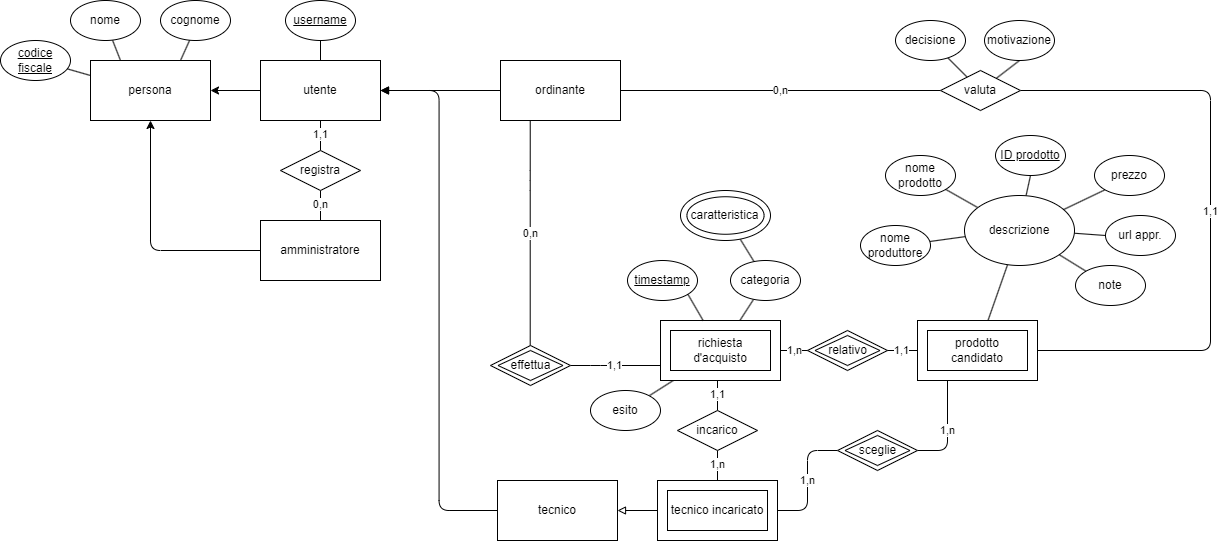

The diagram above was exported from draw.io. Its source (the exported page's mxGraphModel, read from the mxfile embedded in the PNG):
<mxGraphModel dx="1228" dy="876" grid="1" gridSize="10" guides="1" tooltips="1" connect="1" arrows="1" fold="1" page="1" pageScale="1" pageWidth="827" pageHeight="1169" math="0" shadow="0">
  <root>
    <mxCell id="0" />
    <mxCell id="1" parent="0" />
    <mxCell id="2sZsfmib_AicMSr1ijRM-2" style="edgeStyle=none;orthogonalLoop=1;jettySize=auto;html=1;endArrow=none;endFill=0;exitX=0.25;exitY=0;exitDx=0;exitDy=0;" parent="1" source="2sZsfmib_AicMSr1ijRM-38" target="2sZsfmib_AicMSr1ijRM-27" edge="1">
      <mxGeometry relative="1" as="geometry" />
    </mxCell>
    <mxCell id="2sZsfmib_AicMSr1ijRM-3" style="edgeStyle=none;orthogonalLoop=1;jettySize=auto;html=1;exitX=0.75;exitY=0;exitDx=0;exitDy=0;entryX=0.431;entryY=0.937;entryDx=0;entryDy=0;endArrow=none;endFill=0;entryPerimeter=0;" parent="1" source="2sZsfmib_AicMSr1ijRM-38" target="2sZsfmib_AicMSr1ijRM-28" edge="1">
      <mxGeometry relative="1" as="geometry" />
    </mxCell>
    <mxCell id="2sZsfmib_AicMSr1ijRM-4" style="edgeStyle=none;orthogonalLoop=1;jettySize=auto;html=1;exitX=0;exitY=0.5;exitDx=0;exitDy=0;entryX=1;entryY=0.5;entryDx=0;entryDy=0;" parent="1" source="2sZsfmib_AicMSr1ijRM-6" target="2sZsfmib_AicMSr1ijRM-38" edge="1">
      <mxGeometry relative="1" as="geometry">
        <mxPoint x="100" y="310" as="targetPoint" />
      </mxGeometry>
    </mxCell>
    <mxCell id="2sZsfmib_AicMSr1ijRM-5" style="edgeStyle=none;orthogonalLoop=1;jettySize=auto;html=1;exitX=0.5;exitY=0;exitDx=0;exitDy=0;entryX=0.5;entryY=1;entryDx=0;entryDy=0;endArrow=none;endFill=0;" parent="1" source="2sZsfmib_AicMSr1ijRM-6" target="2sZsfmib_AicMSr1ijRM-55" edge="1">
      <mxGeometry relative="1" as="geometry">
        <mxPoint x="99.86486486486478" y="320" as="targetPoint" />
      </mxGeometry>
    </mxCell>
    <mxCell id="2sZsfmib_AicMSr1ijRM-6" value="utente" style="rounded=0;whiteSpace=wrap;html=1;labelBackgroundColor=none;" parent="1" vertex="1">
      <mxGeometry x="40" y="350" width="120" height="60" as="geometry" />
    </mxCell>
    <mxCell id="2sZsfmib_AicMSr1ijRM-7" style="edgeStyle=orthogonalEdgeStyle;orthogonalLoop=1;jettySize=auto;html=1;strokeColor=default;strokeWidth=1;endArrow=block;endFill=1;" parent="1" source="2sZsfmib_AicMSr1ijRM-9" target="2sZsfmib_AicMSr1ijRM-6" edge="1">
      <mxGeometry relative="1" as="geometry" />
    </mxCell>
    <mxCell id="2sZsfmib_AicMSr1ijRM-8" value="0,n" style="edgeStyle=none;orthogonalLoop=1;jettySize=auto;html=1;endArrow=none;endFill=0;entryX=0;entryY=0.5;entryDx=0;entryDy=0;" parent="1" source="2sZsfmib_AicMSr1ijRM-9" target="2sZsfmib_AicMSr1ijRM-86" edge="1">
      <mxGeometry relative="1" as="geometry">
        <mxPoint x="705" y="380" as="targetPoint" />
      </mxGeometry>
    </mxCell>
    <mxCell id="2sZsfmib_AicMSr1ijRM-9" value="ordinante" style="rounded=0;whiteSpace=wrap;html=1;labelBackgroundColor=none;" parent="1" vertex="1">
      <mxGeometry x="280" y="350" width="120" height="60" as="geometry" />
    </mxCell>
    <mxCell id="2sZsfmib_AicMSr1ijRM-10" style="edgeStyle=orthogonalEdgeStyle;orthogonalLoop=1;jettySize=auto;html=1;entryX=1;entryY=0.5;entryDx=0;entryDy=0;strokeColor=default;endArrow=block;endFill=1;shadow=0;strokeWidth=1;" parent="1" source="2sZsfmib_AicMSr1ijRM-11" target="2sZsfmib_AicMSr1ijRM-6" edge="1">
      <mxGeometry relative="1" as="geometry" />
    </mxCell>
    <mxCell id="2sZsfmib_AicMSr1ijRM-11" value="tecnico" style="rounded=0;whiteSpace=wrap;html=1;labelBackgroundColor=none;" parent="1" vertex="1">
      <mxGeometry x="277" y="770" width="120" height="60" as="geometry" />
    </mxCell>
    <mxCell id="2sZsfmib_AicMSr1ijRM-12" style="orthogonalLoop=1;jettySize=auto;html=1;entryX=0.5;entryY=1;entryDx=0;entryDy=0;endArrow=none;endFill=0;" parent="1" target="2sZsfmib_AicMSr1ijRM-34" edge="1">
      <mxGeometry relative="1" as="geometry">
        <mxPoint x="805.5999999999999" y="485" as="sourcePoint" />
      </mxGeometry>
    </mxCell>
    <mxCell id="2sZsfmib_AicMSr1ijRM-13" style="edgeStyle=none;orthogonalLoop=1;jettySize=auto;html=1;endArrow=none;endFill=0;" parent="1" source="XUUkRYZCEe4h9NhgkDKO-3" target="2sZsfmib_AicMSr1ijRM-46" edge="1">
      <mxGeometry relative="1" as="geometry">
        <mxPoint x="739" y="524.6649061253611" as="sourcePoint" />
      </mxGeometry>
    </mxCell>
    <mxCell id="2sZsfmib_AicMSr1ijRM-14" style="edgeStyle=none;orthogonalLoop=1;jettySize=auto;html=1;endArrow=none;endFill=0;" parent="1" source="XUUkRYZCEe4h9NhgkDKO-3" target="2sZsfmib_AicMSr1ijRM-47" edge="1">
      <mxGeometry relative="1" as="geometry">
        <mxPoint x="739.5070296629988" y="485" as="sourcePoint" />
      </mxGeometry>
    </mxCell>
    <mxCell id="2sZsfmib_AicMSr1ijRM-15" style="edgeStyle=none;orthogonalLoop=1;jettySize=auto;html=1;entryX=0;entryY=1;entryDx=0;entryDy=0;endArrow=none;endFill=0;" parent="1" source="XUUkRYZCEe4h9NhgkDKO-3" target="2sZsfmib_AicMSr1ijRM-48" edge="1">
      <mxGeometry relative="1" as="geometry">
        <mxPoint x="859" y="500" as="sourcePoint" />
      </mxGeometry>
    </mxCell>
    <mxCell id="2sZsfmib_AicMSr1ijRM-16" style="edgeStyle=none;orthogonalLoop=1;jettySize=auto;html=1;entryX=0;entryY=0.5;entryDx=0;entryDy=0;endArrow=none;endFill=0;" parent="1" source="XUUkRYZCEe4h9NhgkDKO-3" target="2sZsfmib_AicMSr1ijRM-49" edge="1">
      <mxGeometry relative="1" as="geometry">
        <mxPoint x="859" y="530" as="sourcePoint" />
      </mxGeometry>
    </mxCell>
    <mxCell id="2sZsfmib_AicMSr1ijRM-17" style="edgeStyle=none;orthogonalLoop=1;jettySize=auto;html=1;entryX=0;entryY=0;entryDx=0;entryDy=0;endArrow=none;endFill=0;" parent="1" source="XUUkRYZCEe4h9NhgkDKO-3" target="2sZsfmib_AicMSr1ijRM-50" edge="1">
      <mxGeometry relative="1" as="geometry">
        <mxPoint x="829" y="545" as="sourcePoint" />
      </mxGeometry>
    </mxCell>
    <mxCell id="2sZsfmib_AicMSr1ijRM-18" style="edgeStyle=none;orthogonalLoop=1;jettySize=auto;html=1;endArrow=none;endFill=0;" parent="1" source="2sZsfmib_AicMSr1ijRM-79" target="2sZsfmib_AicMSr1ijRM-77" edge="1">
      <mxGeometry relative="1" as="geometry">
        <mxPoint x="670" y="514.8148148148148" as="targetPoint" />
      </mxGeometry>
    </mxCell>
    <mxCell id="2sZsfmib_AicMSr1ijRM-20" style="edgeStyle=orthogonalEdgeStyle;orthogonalLoop=1;jettySize=auto;html=1;entryX=1;entryY=0.5;entryDx=0;entryDy=0;strokeWidth=1;endArrow=block;endFill=0;exitX=0;exitY=0.5;exitDx=0;exitDy=0;" parent="1" source="2sZsfmib_AicMSr1ijRM-59" target="2sZsfmib_AicMSr1ijRM-11" edge="1">
      <mxGeometry relative="1" as="geometry">
        <Array as="points" />
      </mxGeometry>
    </mxCell>
    <mxCell id="2sZsfmib_AicMSr1ijRM-21" value="1,n" style="edgeStyle=orthogonalEdgeStyle;orthogonalLoop=1;jettySize=auto;html=1;exitX=1;exitY=0.5;exitDx=0;exitDy=0;endArrow=none;endFill=0;entryX=0;entryY=0.5;entryDx=0;entryDy=0;" parent="1" source="2sZsfmib_AicMSr1ijRM-59" target="2sZsfmib_AicMSr1ijRM-52" edge="1">
      <mxGeometry relative="1" as="geometry">
        <mxPoint x="497" y="840" as="sourcePoint" />
        <mxPoint x="557" y="880" as="targetPoint" />
      </mxGeometry>
    </mxCell>
    <mxCell id="2sZsfmib_AicMSr1ijRM-22" value="0,n" style="edgeStyle=orthogonalEdgeStyle;orthogonalLoop=1;jettySize=auto;html=1;exitX=0.5;exitY=0;exitDx=0;exitDy=0;entryX=0.5;entryY=1;entryDx=0;entryDy=0;endArrow=none;endFill=0;" parent="1" source="2sZsfmib_AicMSr1ijRM-24" target="2sZsfmib_AicMSr1ijRM-30" edge="1">
      <mxGeometry relative="1" as="geometry" />
    </mxCell>
    <mxCell id="2sZsfmib_AicMSr1ijRM-23" style="edgeStyle=orthogonalEdgeStyle;orthogonalLoop=1;jettySize=auto;html=1;entryX=0.5;entryY=1;entryDx=0;entryDy=0;" parent="1" source="2sZsfmib_AicMSr1ijRM-24" target="2sZsfmib_AicMSr1ijRM-38" edge="1">
      <mxGeometry relative="1" as="geometry" />
    </mxCell>
    <mxCell id="2sZsfmib_AicMSr1ijRM-24" value="amministratore" style="rounded=0;whiteSpace=wrap;html=1;labelBackgroundColor=none;" parent="1" vertex="1">
      <mxGeometry x="40" y="510" width="120" height="60" as="geometry" />
    </mxCell>
    <mxCell id="2sZsfmib_AicMSr1ijRM-25" style="orthogonalLoop=1;jettySize=auto;html=1;endArrow=none;endFill=0;" parent="1" source="2sZsfmib_AicMSr1ijRM-77" target="2sZsfmib_AicMSr1ijRM-90" edge="1">
      <mxGeometry relative="1" as="geometry">
        <mxPoint x="513" y="470" as="sourcePoint" />
      </mxGeometry>
    </mxCell>
    <mxCell id="2sZsfmib_AicMSr1ijRM-27" value="nome" style="ellipse;whiteSpace=wrap;html=1;" parent="1" vertex="1">
      <mxGeometry x="-150" y="290" width="70" height="40" as="geometry" />
    </mxCell>
    <mxCell id="2sZsfmib_AicMSr1ijRM-28" value="cognome" style="ellipse;whiteSpace=wrap;html=1;" parent="1" vertex="1">
      <mxGeometry x="-60" y="290" width="70" height="40" as="geometry" />
    </mxCell>
    <mxCell id="2sZsfmib_AicMSr1ijRM-29" value="1,1" style="edgeStyle=orthogonalEdgeStyle;orthogonalLoop=1;jettySize=auto;html=1;exitX=0.5;exitY=0;exitDx=0;exitDy=0;entryX=0.5;entryY=1;entryDx=0;entryDy=0;endArrow=none;endFill=0;" parent="1" source="2sZsfmib_AicMSr1ijRM-30" target="2sZsfmib_AicMSr1ijRM-6" edge="1">
      <mxGeometry relative="1" as="geometry" />
    </mxCell>
    <mxCell id="2sZsfmib_AicMSr1ijRM-30" value="registra" style="rhombus;whiteSpace=wrap;html=1;" parent="1" vertex="1">
      <mxGeometry x="60" y="440" width="80" height="40" as="geometry" />
    </mxCell>
    <mxCell id="2sZsfmib_AicMSr1ijRM-34" value="ID prodotto" style="ellipse;whiteSpace=wrap;html=1;fontStyle=4" parent="1" vertex="1">
      <mxGeometry x="775" y="425" width="70" height="40" as="geometry" />
    </mxCell>
    <mxCell id="2sZsfmib_AicMSr1ijRM-35" value="1,1" style="edgeStyle=orthogonalEdgeStyle;orthogonalLoop=1;jettySize=auto;html=1;endArrow=none;endFill=0;entryX=1;entryY=0.5;entryDx=0;entryDy=0;" parent="1" source="2sZsfmib_AicMSr1ijRM-79" target="2sZsfmib_AicMSr1ijRM-82" edge="1">
      <mxGeometry relative="1" as="geometry">
        <mxPoint x="437" y="670" as="sourcePoint" />
        <mxPoint x="347" y="655" as="targetPoint" />
        <Array as="points">
          <mxPoint x="380" y="655" />
          <mxPoint x="380" y="655" />
        </Array>
      </mxGeometry>
    </mxCell>
    <mxCell id="2sZsfmib_AicMSr1ijRM-36" value="0,n" style="edgeStyle=orthogonalEdgeStyle;orthogonalLoop=1;jettySize=auto;html=1;endArrow=none;endFill=0;entryX=0.5;entryY=0;entryDx=0;entryDy=0;" parent="1" edge="1">
      <mxGeometry relative="1" as="geometry">
        <mxPoint x="309.7303030303032" y="410" as="sourcePoint" />
        <mxPoint x="309.7" y="635" as="targetPoint" />
        <Array as="points">
          <mxPoint x="309.7" y="470" />
          <mxPoint x="309.7" y="470" />
        </Array>
      </mxGeometry>
    </mxCell>
    <mxCell id="2sZsfmib_AicMSr1ijRM-37" style="edgeStyle=none;orthogonalLoop=1;jettySize=auto;html=1;exitX=0;exitY=0.25;exitDx=0;exitDy=0;endArrow=none;endFill=0;" parent="1" source="2sZsfmib_AicMSr1ijRM-38" target="2sZsfmib_AicMSr1ijRM-54" edge="1">
      <mxGeometry relative="1" as="geometry" />
    </mxCell>
    <mxCell id="2sZsfmib_AicMSr1ijRM-38" value="persona" style="whiteSpace=wrap;html=1;" parent="1" vertex="1">
      <mxGeometry x="-130" y="350" width="120" height="60" as="geometry" />
    </mxCell>
    <mxCell id="2sZsfmib_AicMSr1ijRM-39" value="1,n" style="edgeStyle=orthogonalEdgeStyle;orthogonalLoop=1;jettySize=auto;html=1;entryX=0.5;entryY=1;entryDx=0;entryDy=0;endArrow=none;endFill=0;exitX=0.5;exitY=0;exitDx=0;exitDy=0;" parent="1" source="2sZsfmib_AicMSr1ijRM-59" target="2sZsfmib_AicMSr1ijRM-41" edge="1">
      <mxGeometry relative="1" as="geometry">
        <mxPoint x="507" y="630" as="sourcePoint" />
      </mxGeometry>
    </mxCell>
    <mxCell id="2sZsfmib_AicMSr1ijRM-40" value="1,1" style="edgeStyle=orthogonalEdgeStyle;orthogonalLoop=1;jettySize=auto;html=1;exitX=0.5;exitY=0;exitDx=0;exitDy=0;endArrow=none;endFill=0;" parent="1" source="2sZsfmib_AicMSr1ijRM-41" edge="1">
      <mxGeometry relative="1" as="geometry">
        <mxPoint x="497" y="670" as="targetPoint" />
      </mxGeometry>
    </mxCell>
    <mxCell id="2sZsfmib_AicMSr1ijRM-41" value="incarico" style="rhombus;whiteSpace=wrap;html=1;" parent="1" vertex="1">
      <mxGeometry x="457" y="700" width="80" height="40" as="geometry" />
    </mxCell>
    <mxCell id="2sZsfmib_AicMSr1ijRM-44" value="1,n" style="edgeStyle=orthogonalEdgeStyle;orthogonalLoop=1;jettySize=auto;html=1;endArrow=none;endFill=0;exitX=1;exitY=0.5;exitDx=0;exitDy=0;entryX=0.25;entryY=1;entryDx=0;entryDy=0;" parent="1" source="2sZsfmib_AicMSr1ijRM-52" target="2sZsfmib_AicMSr1ijRM-62" edge="1">
      <mxGeometry relative="1" as="geometry">
        <mxPoint x="597" y="730" as="sourcePoint" />
        <mxPoint x="657" y="830" as="targetPoint" />
      </mxGeometry>
    </mxCell>
    <mxCell id="2sZsfmib_AicMSr1ijRM-45" style="edgeStyle=none;orthogonalLoop=1;jettySize=auto;html=1;exitX=0.5;exitY=1;exitDx=0;exitDy=0;" parent="1" source="2sZsfmib_AicMSr1ijRM-34" target="2sZsfmib_AicMSr1ijRM-34" edge="1">
      <mxGeometry relative="1" as="geometry" />
    </mxCell>
    <mxCell id="2sZsfmib_AicMSr1ijRM-46" value="nome produttore" style="ellipse;whiteSpace=wrap;html=1;" parent="1" vertex="1">
      <mxGeometry x="640" y="515" width="70" height="40" as="geometry" />
    </mxCell>
    <mxCell id="2sZsfmib_AicMSr1ijRM-47" value="nome prodotto" style="ellipse;whiteSpace=wrap;html=1;" parent="1" vertex="1">
      <mxGeometry x="665" y="445" width="70" height="40" as="geometry" />
    </mxCell>
    <mxCell id="2sZsfmib_AicMSr1ijRM-48" value="prezzo" style="ellipse;whiteSpace=wrap;html=1;" parent="1" vertex="1">
      <mxGeometry x="874" y="445" width="70" height="40" as="geometry" />
    </mxCell>
    <mxCell id="2sZsfmib_AicMSr1ijRM-49" value="url appr." style="ellipse;whiteSpace=wrap;html=1;" parent="1" vertex="1">
      <mxGeometry x="885" y="505" width="70" height="40" as="geometry" />
    </mxCell>
    <mxCell id="2sZsfmib_AicMSr1ijRM-50" value="note" style="ellipse;whiteSpace=wrap;html=1;fontStyle=0" parent="1" vertex="1">
      <mxGeometry x="855" y="555" width="70" height="40" as="geometry" />
    </mxCell>
    <mxCell id="2sZsfmib_AicMSr1ijRM-51" value="" style="group" parent="1" vertex="1" connectable="0">
      <mxGeometry x="617" y="720" width="80" height="40" as="geometry" />
    </mxCell>
    <mxCell id="2sZsfmib_AicMSr1ijRM-52" value="" style="rhombus;whiteSpace=wrap;html=1;" parent="2sZsfmib_AicMSr1ijRM-51" vertex="1">
      <mxGeometry width="80" height="40" as="geometry" />
    </mxCell>
    <mxCell id="2sZsfmib_AicMSr1ijRM-53" value="sceglie" style="rhombus;whiteSpace=wrap;html=1;" parent="2sZsfmib_AicMSr1ijRM-51" vertex="1">
      <mxGeometry x="7.5" y="5" width="65" height="30" as="geometry" />
    </mxCell>
    <mxCell id="2sZsfmib_AicMSr1ijRM-54" value="codice fiscale" style="ellipse;whiteSpace=wrap;html=1;fontStyle=4" parent="1" vertex="1">
      <mxGeometry x="-220" y="330" width="70" height="40" as="geometry" />
    </mxCell>
    <mxCell id="2sZsfmib_AicMSr1ijRM-55" value="username" style="ellipse;whiteSpace=wrap;html=1;fontStyle=4" parent="1" vertex="1">
      <mxGeometry x="65" y="290" width="70" height="40" as="geometry" />
    </mxCell>
    <mxCell id="2sZsfmib_AicMSr1ijRM-58" value="" style="group" parent="1" vertex="1" connectable="0">
      <mxGeometry x="437" y="770" width="120" height="60" as="geometry" />
    </mxCell>
    <mxCell id="2sZsfmib_AicMSr1ijRM-59" value="" style="rounded=0;whiteSpace=wrap;html=1;labelBackgroundColor=none;" parent="2sZsfmib_AicMSr1ijRM-58" vertex="1">
      <mxGeometry width="120" height="60" as="geometry" />
    </mxCell>
    <mxCell id="2sZsfmib_AicMSr1ijRM-60" value="tecnico incaricato" style="rounded=0;whiteSpace=wrap;html=1;labelBackgroundColor=none;" parent="2sZsfmib_AicMSr1ijRM-58" vertex="1">
      <mxGeometry x="10" y="10" width="100" height="40" as="geometry" />
    </mxCell>
    <mxCell id="2sZsfmib_AicMSr1ijRM-61" value="" style="group" parent="1" vertex="1" connectable="0">
      <mxGeometry x="697" y="610" width="120" height="60" as="geometry" />
    </mxCell>
    <mxCell id="2sZsfmib_AicMSr1ijRM-62" value="" style="whiteSpace=wrap;html=1;" parent="2sZsfmib_AicMSr1ijRM-61" vertex="1">
      <mxGeometry width="120" height="60" as="geometry" />
    </mxCell>
    <mxCell id="2sZsfmib_AicMSr1ijRM-63" value="prodotto candidato" style="rounded=0;whiteSpace=wrap;html=1;labelBackgroundColor=none;" parent="2sZsfmib_AicMSr1ijRM-61" vertex="1">
      <mxGeometry x="10" y="10" width="100" height="40" as="geometry" />
    </mxCell>
    <mxCell id="2sZsfmib_AicMSr1ijRM-64" value="" style="group" parent="1" vertex="1" connectable="0">
      <mxGeometry x="587" y="620" width="80" height="40" as="geometry" />
    </mxCell>
    <mxCell id="2sZsfmib_AicMSr1ijRM-65" value="" style="rhombus;whiteSpace=wrap;html=1;" parent="2sZsfmib_AicMSr1ijRM-64" vertex="1">
      <mxGeometry width="80" height="40" as="geometry" />
    </mxCell>
    <mxCell id="2sZsfmib_AicMSr1ijRM-66" value="relativo" style="rhombus;whiteSpace=wrap;html=1;" parent="2sZsfmib_AicMSr1ijRM-64" vertex="1">
      <mxGeometry x="7.5" y="5" width="65" height="30" as="geometry" />
    </mxCell>
    <mxCell id="2sZsfmib_AicMSr1ijRM-67" value="1,n" style="edgeStyle=orthogonalEdgeStyle;orthogonalLoop=1;jettySize=auto;html=1;endArrow=none;endFill=0;exitX=0;exitY=0.5;exitDx=0;exitDy=0;" parent="1" source="2sZsfmib_AicMSr1ijRM-65" target="2sZsfmib_AicMSr1ijRM-79" edge="1">
      <mxGeometry relative="1" as="geometry">
        <mxPoint x="657" y="640" as="sourcePoint" />
        <mxPoint x="557" y="640" as="targetPoint" />
      </mxGeometry>
    </mxCell>
    <mxCell id="2sZsfmib_AicMSr1ijRM-68" value="1,1" style="edgeStyle=none;orthogonalLoop=1;jettySize=auto;html=1;entryX=1;entryY=0.5;entryDx=0;entryDy=0;endArrow=none;endFill=0;" parent="1" source="2sZsfmib_AicMSr1ijRM-62" target="2sZsfmib_AicMSr1ijRM-65" edge="1">
      <mxGeometry relative="1" as="geometry">
        <mxPoint x="691" y="730" as="targetPoint" />
      </mxGeometry>
    </mxCell>
    <mxCell id="2sZsfmib_AicMSr1ijRM-69" value="1,1" style="edgeStyle=orthogonalEdgeStyle;orthogonalLoop=1;jettySize=auto;html=1;entryX=1;entryY=0.5;entryDx=0;entryDy=0;endArrow=none;endFill=0;exitX=1;exitY=0.5;exitDx=0;exitDy=0;" parent="1" source="2sZsfmib_AicMSr1ijRM-86" target="2sZsfmib_AicMSr1ijRM-62" edge="1">
      <mxGeometry relative="1" as="geometry">
        <mxPoint x="815" y="380" as="sourcePoint" />
        <Array as="points">
          <mxPoint x="800" y="380" />
          <mxPoint x="990" y="380" />
          <mxPoint x="990" y="640" />
        </Array>
      </mxGeometry>
    </mxCell>
    <mxCell id="2sZsfmib_AicMSr1ijRM-70" style="edgeStyle=none;orthogonalLoop=1;jettySize=auto;html=1;entryX=0.5;entryY=1;entryDx=0;entryDy=0;endArrow=none;endFill=0;" parent="1" source="2sZsfmib_AicMSr1ijRM-86" target="2sZsfmib_AicMSr1ijRM-71" edge="1">
      <mxGeometry relative="1" as="geometry">
        <mxPoint x="760" y="352.5" as="sourcePoint" />
      </mxGeometry>
    </mxCell>
    <mxCell id="2sZsfmib_AicMSr1ijRM-71" value="motivazione" style="ellipse;whiteSpace=wrap;html=1;fontStyle=0" parent="1" vertex="1">
      <mxGeometry x="764" y="310" width="70" height="40" as="geometry" />
    </mxCell>
    <mxCell id="2sZsfmib_AicMSr1ijRM-74" style="edgeStyle=none;orthogonalLoop=1;jettySize=auto;html=1;endArrow=none;endFill=0;" parent="1" source="2sZsfmib_AicMSr1ijRM-79" target="2sZsfmib_AicMSr1ijRM-76" edge="1">
      <mxGeometry relative="1" as="geometry">
        <mxPoint x="437.0000000000002" y="579.9999999999999" as="targetPoint" />
        <mxPoint x="473.42857142857156" y="610" as="sourcePoint" />
      </mxGeometry>
    </mxCell>
    <mxCell id="2sZsfmib_AicMSr1ijRM-76" value="esito" style="ellipse;whiteSpace=wrap;html=1;fontStyle=0" parent="1" vertex="1">
      <mxGeometry x="370" y="680" width="70" height="40" as="geometry" />
    </mxCell>
    <mxCell id="2sZsfmib_AicMSr1ijRM-77" value="categoria" style="ellipse;whiteSpace=wrap;html=1;" parent="1" vertex="1">
      <mxGeometry x="510" y="550" width="70" height="40" as="geometry" />
    </mxCell>
    <mxCell id="2sZsfmib_AicMSr1ijRM-78" value="" style="group" parent="1" vertex="1" connectable="0">
      <mxGeometry x="440" y="610" width="120" height="60" as="geometry" />
    </mxCell>
    <mxCell id="2sZsfmib_AicMSr1ijRM-79" value="" style="whiteSpace=wrap;html=1;" parent="2sZsfmib_AicMSr1ijRM-78" vertex="1">
      <mxGeometry width="120" height="60" as="geometry" />
    </mxCell>
    <mxCell id="2sZsfmib_AicMSr1ijRM-80" value="richiesta d'acquisto" style="rounded=0;whiteSpace=wrap;html=1;labelBackgroundColor=none;" parent="2sZsfmib_AicMSr1ijRM-78" vertex="1">
      <mxGeometry x="10" y="10" width="100" height="40" as="geometry" />
    </mxCell>
    <mxCell id="2sZsfmib_AicMSr1ijRM-81" value="" style="group" parent="1" vertex="1" connectable="0">
      <mxGeometry x="270" y="635" width="80" height="40" as="geometry" />
    </mxCell>
    <mxCell id="2sZsfmib_AicMSr1ijRM-82" value="" style="rhombus;whiteSpace=wrap;html=1;" parent="2sZsfmib_AicMSr1ijRM-81" vertex="1">
      <mxGeometry width="80" height="40" as="geometry" />
    </mxCell>
    <mxCell id="2sZsfmib_AicMSr1ijRM-83" value="effettua" style="rhombus;whiteSpace=wrap;html=1;" parent="2sZsfmib_AicMSr1ijRM-81" vertex="1">
      <mxGeometry x="7.5" y="5" width="65" height="30" as="geometry" />
    </mxCell>
    <mxCell id="2sZsfmib_AicMSr1ijRM-84" style="edgeStyle=none;orthogonalLoop=1;jettySize=auto;html=1;exitX=1;exitY=1;exitDx=0;exitDy=0;endArrow=none;endFill=0;" parent="1" source="2sZsfmib_AicMSr1ijRM-85" target="2sZsfmib_AicMSr1ijRM-79" edge="1">
      <mxGeometry relative="1" as="geometry" />
    </mxCell>
    <mxCell id="2sZsfmib_AicMSr1ijRM-85" value="timestamp" style="ellipse;whiteSpace=wrap;html=1;fontStyle=4" parent="1" vertex="1">
      <mxGeometry x="407" y="550" width="70" height="40" as="geometry" />
    </mxCell>
    <mxCell id="2sZsfmib_AicMSr1ijRM-86" value="valuta" style="rhombus;whiteSpace=wrap;html=1;" parent="1" vertex="1">
      <mxGeometry x="720" y="360" width="80" height="40" as="geometry" />
    </mxCell>
    <mxCell id="2sZsfmib_AicMSr1ijRM-87" style="edgeStyle=none;orthogonalLoop=1;jettySize=auto;html=1;endArrow=none;endFill=0;" parent="1" source="2sZsfmib_AicMSr1ijRM-88" target="2sZsfmib_AicMSr1ijRM-86" edge="1">
      <mxGeometry relative="1" as="geometry" />
    </mxCell>
    <mxCell id="2sZsfmib_AicMSr1ijRM-88" value="decisione" style="ellipse;whiteSpace=wrap;html=1;fontStyle=0" parent="1" vertex="1">
      <mxGeometry x="675" y="310" width="70" height="40" as="geometry" />
    </mxCell>
    <mxCell id="2sZsfmib_AicMSr1ijRM-89" value="caratteristica" style="group;verticalAlign=middle;fontStyle=0" parent="1" vertex="1" connectable="0">
      <mxGeometry x="460" y="480" width="90" height="50" as="geometry" />
    </mxCell>
    <mxCell id="2sZsfmib_AicMSr1ijRM-90" value="" style="ellipse;whiteSpace=wrap;html=1;fontStyle=4;fillStyle=auto;" parent="2sZsfmib_AicMSr1ijRM-89" vertex="1">
      <mxGeometry width="90" height="50" as="geometry" />
    </mxCell>
    <mxCell id="2sZsfmib_AicMSr1ijRM-91" value="caratteristica" style="ellipse;whiteSpace=wrap;html=1;fontStyle=0;fillStyle=auto;container=0;verticalAlign=middle;" parent="2sZsfmib_AicMSr1ijRM-89" vertex="1">
      <mxGeometry x="6.428571428571428" y="6.25" width="77.14285714285714" height="37.5" as="geometry" />
    </mxCell>
    <mxCell id="XUUkRYZCEe4h9NhgkDKO-4" style="rounded=0;orthogonalLoop=1;jettySize=auto;html=1;endArrow=none;endFill=0;" parent="1" source="XUUkRYZCEe4h9NhgkDKO-3" target="2sZsfmib_AicMSr1ijRM-62" edge="1">
      <mxGeometry relative="1" as="geometry" />
    </mxCell>
    <mxCell id="XUUkRYZCEe4h9NhgkDKO-3" value="descrizione" style="ellipse;whiteSpace=wrap;html=1;" parent="1" vertex="1">
      <mxGeometry x="744" y="485" width="110" height="70" as="geometry" />
    </mxCell>
  </root>
</mxGraphModel>